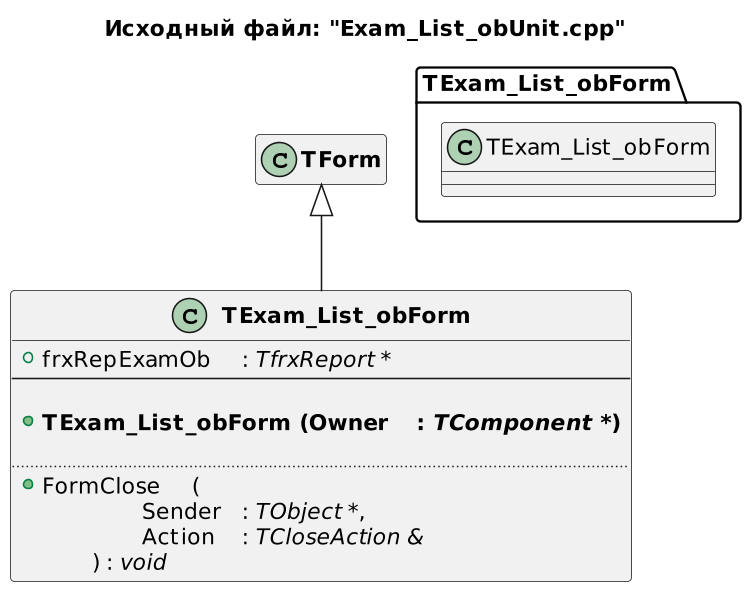

The diagram above was rendered by PlantUML. Its source (embedded in the PNG):
@startuml
title Исходный файл: "Exam_List_obUnit.cpp"

scale 750 width

"<b>TExam_List_obForm</b>" -up-|> "<b>TForm</b>"

hide "<b>TForm</b>" members

class "<b>TExam_List_obForm</b>"
{
    + frxRepExamOb \t: <i>TfrxReport *</i>
    --
    
    + <b>TExam_List_obForm (Owner \t: <i>TComponent *</i>)</b>

    ..
    + FormClose \t(
            \t\tSender \t: <i>TObject *</i>,
            \t\tAction \t: <i>TCloseAction &</i>
        \t) : <i>void</i>
}


package TExam_List_obForm <<Folder>>
{
    class TExam_List_obForm
    hide  members
}
@enduml